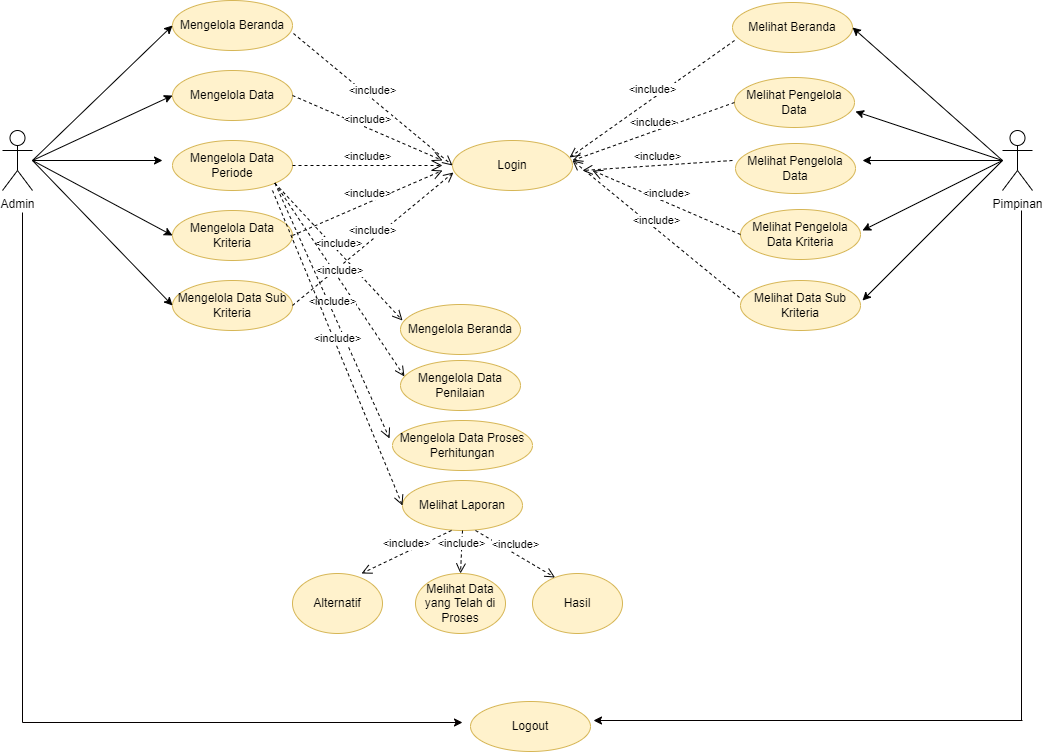

The diagram above was exported from draw.io. Its source (the exported page's mxGraphModel, read from the mxfile embedded in the PNG):
<mxGraphModel dx="1422" dy="729" grid="1" gridSize="10" guides="1" tooltips="1" connect="1" arrows="1" fold="1" page="1" pageScale="1" pageWidth="1169" pageHeight="827" math="0" shadow="0">
  <root>
    <mxCell id="0" />
    <mxCell id="1" parent="0" />
    <mxCell id="4Mg40-1IuiHrxeDAVAPZ-1" value="Admin" style="shape=umlActor;verticalLabelPosition=bottom;verticalAlign=top;html=1;outlineConnect=0;" parent="1" vertex="1">
      <mxGeometry x="10" y="168" width="30" height="60" as="geometry" />
    </mxCell>
    <mxCell id="4Mg40-1IuiHrxeDAVAPZ-2" value="Mengelola Beranda" style="ellipse;whiteSpace=wrap;html=1;fillColor=#fff2cc;strokeColor=#d6b656;" parent="1" vertex="1">
      <mxGeometry x="180" y="38" width="120" height="50" as="geometry" />
    </mxCell>
    <mxCell id="4Mg40-1IuiHrxeDAVAPZ-3" value="Mengelola Data" style="ellipse;whiteSpace=wrap;html=1;fillColor=#fff2cc;strokeColor=#d6b656;" parent="1" vertex="1">
      <mxGeometry x="180" y="108" width="120" height="50" as="geometry" />
    </mxCell>
    <mxCell id="4Mg40-1IuiHrxeDAVAPZ-4" value="Mengelola Data Periode" style="ellipse;whiteSpace=wrap;html=1;fillColor=#fff2cc;strokeColor=#d6b656;" parent="1" vertex="1">
      <mxGeometry x="180" y="178" width="120" height="50" as="geometry" />
    </mxCell>
    <mxCell id="4Mg40-1IuiHrxeDAVAPZ-5" value="Mengelola Data Kriteria" style="ellipse;whiteSpace=wrap;html=1;fillColor=#fff2cc;strokeColor=#d6b656;" parent="1" vertex="1">
      <mxGeometry x="180" y="248" width="120" height="50" as="geometry" />
    </mxCell>
    <mxCell id="4Mg40-1IuiHrxeDAVAPZ-6" value="Mengelola Data Sub Kriteria" style="ellipse;whiteSpace=wrap;html=1;fillColor=#fff2cc;strokeColor=#d6b656;" parent="1" vertex="1">
      <mxGeometry x="180" y="318" width="120" height="50" as="geometry" />
    </mxCell>
    <mxCell id="4Mg40-1IuiHrxeDAVAPZ-7" value="Login" style="ellipse;whiteSpace=wrap;html=1;fillColor=#fff2cc;strokeColor=#d6b656;" parent="1" vertex="1">
      <mxGeometry x="460" y="178" width="120" height="50" as="geometry" />
    </mxCell>
    <mxCell id="4Mg40-1IuiHrxeDAVAPZ-8" value="Melihat Beranda" style="ellipse;whiteSpace=wrap;html=1;fillColor=#fff2cc;strokeColor=#d6b656;" parent="1" vertex="1">
      <mxGeometry x="740" y="40" width="120" height="50" as="geometry" />
    </mxCell>
    <mxCell id="4Mg40-1IuiHrxeDAVAPZ-9" value="Melihat Pengelola Data" style="ellipse;whiteSpace=wrap;html=1;fillColor=#fff2cc;strokeColor=#d6b656;" parent="1" vertex="1">
      <mxGeometry x="742" y="115" width="120" height="50" as="geometry" />
    </mxCell>
    <mxCell id="4Mg40-1IuiHrxeDAVAPZ-10" value="Melihat Pengelola Data" style="ellipse;whiteSpace=wrap;html=1;fillColor=#fff2cc;strokeColor=#d6b656;" parent="1" vertex="1">
      <mxGeometry x="743" y="181" width="120" height="50" as="geometry" />
    </mxCell>
    <mxCell id="4Mg40-1IuiHrxeDAVAPZ-11" value="Melihat Pengelola Data Kriteria" style="ellipse;whiteSpace=wrap;html=1;fillColor=#fff2cc;strokeColor=#d6b656;" parent="1" vertex="1">
      <mxGeometry x="748" y="247" width="120" height="50" as="geometry" />
    </mxCell>
    <mxCell id="4Mg40-1IuiHrxeDAVAPZ-12" value="Melihat Data Sub Kriteria" style="ellipse;whiteSpace=wrap;html=1;fillColor=#fff2cc;strokeColor=#d6b656;" parent="1" vertex="1">
      <mxGeometry x="748" y="318" width="120" height="50" as="geometry" />
    </mxCell>
    <mxCell id="4Mg40-1IuiHrxeDAVAPZ-13" value="Pimpinan" style="shape=umlActor;verticalLabelPosition=bottom;verticalAlign=top;html=1;outlineConnect=0;" parent="1" vertex="1">
      <mxGeometry x="1010" y="168" width="30" height="60" as="geometry" />
    </mxCell>
    <mxCell id="4Mg40-1IuiHrxeDAVAPZ-16" value="" style="endArrow=classic;html=1;rounded=0;entryX=0;entryY=0.5;entryDx=0;entryDy=0;" parent="1" target="4Mg40-1IuiHrxeDAVAPZ-2" edge="1">
      <mxGeometry width="50" height="50" relative="1" as="geometry">
        <mxPoint x="40" y="198" as="sourcePoint" />
        <mxPoint x="440" y="208" as="targetPoint" />
      </mxGeometry>
    </mxCell>
    <mxCell id="4Mg40-1IuiHrxeDAVAPZ-17" value="" style="endArrow=classic;html=1;rounded=0;" parent="1" edge="1">
      <mxGeometry width="50" height="50" relative="1" as="geometry">
        <mxPoint x="40" y="198" as="sourcePoint" />
        <mxPoint x="170" y="198" as="targetPoint" />
      </mxGeometry>
    </mxCell>
    <mxCell id="4Mg40-1IuiHrxeDAVAPZ-18" value="" style="endArrow=classic;html=1;rounded=0;entryX=0;entryY=0.5;entryDx=0;entryDy=0;" parent="1" target="4Mg40-1IuiHrxeDAVAPZ-3" edge="1">
      <mxGeometry width="50" height="50" relative="1" as="geometry">
        <mxPoint x="40" y="198" as="sourcePoint" />
        <mxPoint x="180" y="208" as="targetPoint" />
      </mxGeometry>
    </mxCell>
    <mxCell id="4Mg40-1IuiHrxeDAVAPZ-19" value="" style="endArrow=classic;html=1;rounded=0;entryX=0;entryY=0.5;entryDx=0;entryDy=0;" parent="1" target="4Mg40-1IuiHrxeDAVAPZ-6" edge="1">
      <mxGeometry width="50" height="50" relative="1" as="geometry">
        <mxPoint x="40" y="198" as="sourcePoint" />
        <mxPoint x="440" y="208" as="targetPoint" />
      </mxGeometry>
    </mxCell>
    <mxCell id="4Mg40-1IuiHrxeDAVAPZ-20" value="" style="endArrow=classic;html=1;rounded=0;entryX=0;entryY=0.5;entryDx=0;entryDy=0;" parent="1" target="4Mg40-1IuiHrxeDAVAPZ-5" edge="1">
      <mxGeometry width="50" height="50" relative="1" as="geometry">
        <mxPoint x="40" y="198" as="sourcePoint" />
        <mxPoint x="440" y="208" as="targetPoint" />
      </mxGeometry>
    </mxCell>
    <mxCell id="4Mg40-1IuiHrxeDAVAPZ-23" value="&amp;lt;include&amp;gt;" style="html=1;verticalAlign=bottom;endArrow=open;dashed=1;endSize=8;rounded=0;exitX=1.025;exitY=0.68;exitDx=0;exitDy=0;exitPerimeter=0;entryX=0;entryY=0.5;entryDx=0;entryDy=0;" parent="1" target="4Mg40-1IuiHrxeDAVAPZ-7" edge="1">
      <mxGeometry relative="1" as="geometry">
        <mxPoint x="301" y="71" as="sourcePoint" />
        <mxPoint x="458" y="202" as="targetPoint" />
      </mxGeometry>
    </mxCell>
    <mxCell id="4Mg40-1IuiHrxeDAVAPZ-25" value="&amp;lt;include&amp;gt;" style="html=1;verticalAlign=bottom;endArrow=open;dashed=1;endSize=8;rounded=0;exitX=1;exitY=0.5;exitDx=0;exitDy=0;entryX=0.008;entryY=0.64;entryDx=0;entryDy=0;entryPerimeter=0;" parent="1" source="4Mg40-1IuiHrxeDAVAPZ-6" target="4Mg40-1IuiHrxeDAVAPZ-7" edge="1">
      <mxGeometry relative="1" as="geometry">
        <mxPoint x="321" y="91" as="sourcePoint" />
        <mxPoint x="480" y="223" as="targetPoint" />
      </mxGeometry>
    </mxCell>
    <mxCell id="4Mg40-1IuiHrxeDAVAPZ-28" value="&amp;lt;include&amp;gt;" style="html=1;verticalAlign=bottom;endArrow=open;dashed=1;endSize=8;rounded=0;exitX=1;exitY=0.5;exitDx=0;exitDy=0;" parent="1" source="4Mg40-1IuiHrxeDAVAPZ-5" edge="1">
      <mxGeometry relative="1" as="geometry">
        <mxPoint x="331" y="101" as="sourcePoint" />
        <mxPoint x="450" y="208" as="targetPoint" />
      </mxGeometry>
    </mxCell>
    <mxCell id="4Mg40-1IuiHrxeDAVAPZ-29" value="&amp;lt;include&amp;gt;" style="html=1;verticalAlign=bottom;endArrow=open;dashed=1;endSize=8;rounded=0;exitX=1;exitY=0.5;exitDx=0;exitDy=0;" parent="1" source="4Mg40-1IuiHrxeDAVAPZ-3" edge="1">
      <mxGeometry relative="1" as="geometry">
        <mxPoint x="341" y="111" as="sourcePoint" />
        <mxPoint x="450" y="198" as="targetPoint" />
      </mxGeometry>
    </mxCell>
    <mxCell id="4Mg40-1IuiHrxeDAVAPZ-30" value="&amp;lt;include&amp;gt;" style="html=1;verticalAlign=bottom;endArrow=open;dashed=1;endSize=8;rounded=0;exitX=1;exitY=0.5;exitDx=0;exitDy=0;" parent="1" source="4Mg40-1IuiHrxeDAVAPZ-4" edge="1">
      <mxGeometry relative="1" as="geometry">
        <mxPoint x="351" y="121" as="sourcePoint" />
        <mxPoint x="450" y="203" as="targetPoint" />
      </mxGeometry>
    </mxCell>
    <mxCell id="4Mg40-1IuiHrxeDAVAPZ-31" value="&amp;lt;include&amp;gt;" style="html=1;verticalAlign=bottom;endArrow=open;dashed=1;endSize=8;rounded=0;exitX=0.017;exitY=0.76;exitDx=0;exitDy=0;exitPerimeter=0;entryX=0.975;entryY=0.34;entryDx=0;entryDy=0;entryPerimeter=0;" parent="1" source="4Mg40-1IuiHrxeDAVAPZ-8" target="4Mg40-1IuiHrxeDAVAPZ-7" edge="1">
      <mxGeometry relative="1" as="geometry">
        <mxPoint x="311" y="81" as="sourcePoint" />
        <mxPoint x="470" y="213" as="targetPoint" />
      </mxGeometry>
    </mxCell>
    <mxCell id="4Mg40-1IuiHrxeDAVAPZ-34" value="&amp;lt;include&amp;gt;" style="html=1;verticalAlign=bottom;endArrow=open;dashed=1;endSize=8;rounded=0;entryX=1;entryY=0.4;entryDx=0;entryDy=0;entryPerimeter=0;exitX=-0.008;exitY=0.34;exitDx=0;exitDy=0;exitPerimeter=0;" parent="1" source="4Mg40-1IuiHrxeDAVAPZ-12" target="4Mg40-1IuiHrxeDAVAPZ-7" edge="1">
      <mxGeometry relative="1" as="geometry">
        <mxPoint x="740" y="318" as="sourcePoint" />
        <mxPoint x="587" y="205" as="targetPoint" />
      </mxGeometry>
    </mxCell>
    <mxCell id="4Mg40-1IuiHrxeDAVAPZ-35" value="&amp;lt;include&amp;gt;" style="html=1;verticalAlign=bottom;endArrow=open;dashed=1;endSize=8;rounded=0;exitX=0;exitY=0.5;exitDx=0;exitDy=0;" parent="1" source="4Mg40-1IuiHrxeDAVAPZ-9" edge="1">
      <mxGeometry relative="1" as="geometry">
        <mxPoint x="752.04" y="96" as="sourcePoint" />
        <mxPoint x="580" y="198" as="targetPoint" />
      </mxGeometry>
    </mxCell>
    <mxCell id="4Mg40-1IuiHrxeDAVAPZ-36" value="&amp;lt;include&amp;gt;" style="html=1;verticalAlign=bottom;endArrow=open;dashed=1;endSize=8;rounded=0;" parent="1" edge="1">
      <mxGeometry relative="1" as="geometry">
        <mxPoint x="740" y="198" as="sourcePoint" />
        <mxPoint x="590" y="208" as="targetPoint" />
      </mxGeometry>
    </mxCell>
    <mxCell id="4Mg40-1IuiHrxeDAVAPZ-37" value="&amp;lt;include&amp;gt;" style="html=1;verticalAlign=bottom;endArrow=open;dashed=1;endSize=8;rounded=0;exitX=0;exitY=0.5;exitDx=0;exitDy=0;" parent="1" source="4Mg40-1IuiHrxeDAVAPZ-11" edge="1">
      <mxGeometry relative="1" as="geometry">
        <mxPoint x="762" y="163" as="sourcePoint" />
        <mxPoint x="600" y="208" as="targetPoint" />
      </mxGeometry>
    </mxCell>
    <mxCell id="4Mg40-1IuiHrxeDAVAPZ-38" value="" style="endArrow=classic;html=1;rounded=0;" parent="1" source="4Mg40-1IuiHrxeDAVAPZ-13" edge="1">
      <mxGeometry width="50" height="50" relative="1" as="geometry">
        <mxPoint x="390" y="238" as="sourcePoint" />
        <mxPoint x="870" y="198" as="targetPoint" />
      </mxGeometry>
    </mxCell>
    <mxCell id="4Mg40-1IuiHrxeDAVAPZ-39" value="" style="endArrow=classic;html=1;rounded=0;entryX=1;entryY=0.5;entryDx=0;entryDy=0;" parent="1" target="4Mg40-1IuiHrxeDAVAPZ-8" edge="1">
      <mxGeometry width="50" height="50" relative="1" as="geometry">
        <mxPoint x="1010" y="198" as="sourcePoint" />
        <mxPoint x="770" y="188" as="targetPoint" />
      </mxGeometry>
    </mxCell>
    <mxCell id="4Mg40-1IuiHrxeDAVAPZ-40" value="" style="endArrow=classic;html=1;rounded=0;" parent="1" edge="1">
      <mxGeometry width="50" height="50" relative="1" as="geometry">
        <mxPoint x="1010" y="198" as="sourcePoint" />
        <mxPoint x="870" y="338" as="targetPoint" />
      </mxGeometry>
    </mxCell>
    <mxCell id="4Mg40-1IuiHrxeDAVAPZ-42" value="" style="endArrow=classic;html=1;rounded=0;entryX=1.008;entryY=0.68;entryDx=0;entryDy=0;entryPerimeter=0;" parent="1" target="4Mg40-1IuiHrxeDAVAPZ-9" edge="1">
      <mxGeometry width="50" height="50" relative="1" as="geometry">
        <mxPoint x="1010" y="198" as="sourcePoint" />
        <mxPoint x="870" y="83" as="targetPoint" />
      </mxGeometry>
    </mxCell>
    <mxCell id="4Mg40-1IuiHrxeDAVAPZ-43" value="" style="endArrow=classic;html=1;rounded=0;" parent="1" edge="1">
      <mxGeometry width="50" height="50" relative="1" as="geometry">
        <mxPoint x="1010" y="198" as="sourcePoint" />
        <mxPoint x="870" y="268" as="targetPoint" />
      </mxGeometry>
    </mxCell>
    <mxCell id="4Mg40-1IuiHrxeDAVAPZ-44" value="&amp;lt;include&amp;gt;" style="html=1;verticalAlign=bottom;endArrow=open;dashed=1;endSize=8;rounded=0;exitX=1;exitY=1;exitDx=0;exitDy=0;" parent="1" source="4Mg40-1IuiHrxeDAVAPZ-4" edge="1">
      <mxGeometry relative="1" as="geometry">
        <mxPoint x="299.03999999999996" y="211" as="sourcePoint" />
        <mxPoint x="410" y="358" as="targetPoint" />
      </mxGeometry>
    </mxCell>
    <mxCell id="4Mg40-1IuiHrxeDAVAPZ-45" value="Mengelola Beranda" style="ellipse;whiteSpace=wrap;html=1;fillColor=#fff2cc;strokeColor=#d6b656;" parent="1" vertex="1">
      <mxGeometry x="408" y="342" width="120" height="50" as="geometry" />
    </mxCell>
    <mxCell id="4Mg40-1IuiHrxeDAVAPZ-46" value="&amp;lt;include&amp;gt;" style="html=1;verticalAlign=bottom;endArrow=open;dashed=1;endSize=8;rounded=0;exitX=1;exitY=1;exitDx=0;exitDy=0;entryX=0.033;entryY=0.32;entryDx=0;entryDy=0;entryPerimeter=0;" parent="1" source="4Mg40-1IuiHrxeDAVAPZ-4" target="4Mg40-1IuiHrxeDAVAPZ-47" edge="1">
      <mxGeometry relative="1" as="geometry">
        <mxPoint x="292.42640687119297" y="230.67766952966372" as="sourcePoint" />
        <mxPoint x="410" y="488" as="targetPoint" />
      </mxGeometry>
    </mxCell>
    <mxCell id="4Mg40-1IuiHrxeDAVAPZ-47" value="Mengelola Data Penilaian" style="ellipse;whiteSpace=wrap;html=1;fillColor=#fff2cc;strokeColor=#d6b656;" parent="1" vertex="1">
      <mxGeometry x="408" y="398" width="120" height="50" as="geometry" />
    </mxCell>
    <mxCell id="4Mg40-1IuiHrxeDAVAPZ-48" value="Mengelola Data Proses Perhitungan" style="ellipse;whiteSpace=wrap;html=1;fillColor=#fff2cc;strokeColor=#d6b656;" parent="1" vertex="1">
      <mxGeometry x="400" y="458" width="140" height="50" as="geometry" />
    </mxCell>
    <mxCell id="4Mg40-1IuiHrxeDAVAPZ-49" value="Melihat Laporan" style="ellipse;whiteSpace=wrap;html=1;fillColor=#fff2cc;strokeColor=#d6b656;" parent="1" vertex="1">
      <mxGeometry x="410" y="518" width="120" height="50" as="geometry" />
    </mxCell>
    <mxCell id="4Mg40-1IuiHrxeDAVAPZ-50" value="&amp;lt;include&amp;gt;" style="html=1;verticalAlign=bottom;endArrow=open;dashed=1;endSize=8;rounded=0;exitX=1;exitY=1;exitDx=0;exitDy=0;entryX=-0.021;entryY=0.36;entryDx=0;entryDy=0;entryPerimeter=0;" parent="1" source="4Mg40-1IuiHrxeDAVAPZ-4" target="4Mg40-1IuiHrxeDAVAPZ-48" edge="1">
      <mxGeometry relative="1" as="geometry">
        <mxPoint x="292.42640687119297" y="230.67766952966372" as="sourcePoint" />
        <mxPoint x="421.96000000000004" y="424" as="targetPoint" />
      </mxGeometry>
    </mxCell>
    <mxCell id="4Mg40-1IuiHrxeDAVAPZ-51" value="&amp;lt;include&amp;gt;" style="html=1;verticalAlign=bottom;endArrow=open;dashed=1;endSize=8;rounded=0;entryX=0;entryY=0.5;entryDx=0;entryDy=0;" parent="1" target="4Mg40-1IuiHrxeDAVAPZ-49" edge="1">
      <mxGeometry relative="1" as="geometry">
        <mxPoint x="280" y="228" as="sourcePoint" />
        <mxPoint x="431.96000000000004" y="434" as="targetPoint" />
      </mxGeometry>
    </mxCell>
    <mxCell id="4Mg40-1IuiHrxeDAVAPZ-52" value="Alternatif" style="ellipse;whiteSpace=wrap;html=1;fillColor=#fff2cc;strokeColor=#d6b656;" parent="1" vertex="1">
      <mxGeometry x="300" y="611" width="90" height="60" as="geometry" />
    </mxCell>
    <mxCell id="4Mg40-1IuiHrxeDAVAPZ-53" value="Melihat Data yang Telah di Proses" style="ellipse;whiteSpace=wrap;html=1;fillColor=#fff2cc;strokeColor=#d6b656;" parent="1" vertex="1">
      <mxGeometry x="423" y="611" width="90" height="60" as="geometry" />
    </mxCell>
    <mxCell id="4Mg40-1IuiHrxeDAVAPZ-54" value="Hasil" style="ellipse;whiteSpace=wrap;html=1;fillColor=#fff2cc;strokeColor=#d6b656;" parent="1" vertex="1">
      <mxGeometry x="540" y="611" width="90" height="60" as="geometry" />
    </mxCell>
    <mxCell id="4Mg40-1IuiHrxeDAVAPZ-55" value="&amp;lt;include&amp;gt;" style="html=1;verticalAlign=bottom;endArrow=open;dashed=1;endSize=8;rounded=0;entryX=0.25;entryY=0.067;entryDx=0;entryDy=0;entryPerimeter=0;" parent="1" target="4Mg40-1IuiHrxeDAVAPZ-54" edge="1">
      <mxGeometry relative="1" as="geometry">
        <mxPoint x="483" y="568" as="sourcePoint" />
        <mxPoint x="610" y="218" as="targetPoint" />
      </mxGeometry>
    </mxCell>
    <mxCell id="4Mg40-1IuiHrxeDAVAPZ-56" value="&amp;lt;include&amp;gt;" style="html=1;verticalAlign=bottom;endArrow=open;dashed=1;endSize=8;rounded=0;exitX=0.5;exitY=1;exitDx=0;exitDy=0;entryX=0.767;entryY=0;entryDx=0;entryDy=0;entryPerimeter=0;" parent="1" target="4Mg40-1IuiHrxeDAVAPZ-52" edge="1">
      <mxGeometry relative="1" as="geometry">
        <mxPoint x="459" y="568" as="sourcePoint" />
        <mxPoint x="369" y="588" as="targetPoint" />
      </mxGeometry>
    </mxCell>
    <mxCell id="4Mg40-1IuiHrxeDAVAPZ-57" value="&amp;lt;include&amp;gt;" style="html=1;verticalAlign=bottom;endArrow=open;dashed=1;endSize=8;rounded=0;entryX=0.5;entryY=0;entryDx=0;entryDy=0;exitX=0.5;exitY=1;exitDx=0;exitDy=0;" parent="1" source="4Mg40-1IuiHrxeDAVAPZ-49" target="4Mg40-1IuiHrxeDAVAPZ-53" edge="1">
      <mxGeometry relative="1" as="geometry">
        <mxPoint x="468" y="578" as="sourcePoint" />
        <mxPoint x="379" y="598" as="targetPoint" />
      </mxGeometry>
    </mxCell>
    <mxCell id="NgQVFFkj3Qa1e2RAufDC-1" value="Logout" style="ellipse;whiteSpace=wrap;html=1;fillColor=#fff2cc;strokeColor=#d6b656;" vertex="1" parent="1">
      <mxGeometry x="478" y="739" width="120" height="50" as="geometry" />
    </mxCell>
    <mxCell id="NgQVFFkj3Qa1e2RAufDC-3" value="" style="endArrow=none;html=1;rounded=0;strokeColor=#050000;" edge="1" parent="1">
      <mxGeometry width="50" height="50" relative="1" as="geometry">
        <mxPoint x="30" y="760" as="sourcePoint" />
        <mxPoint x="30" y="250" as="targetPoint" />
      </mxGeometry>
    </mxCell>
    <mxCell id="NgQVFFkj3Qa1e2RAufDC-4" value="" style="endArrow=classic;html=1;rounded=0;strokeColor=#050000;" edge="1" parent="1">
      <mxGeometry width="50" height="50" relative="1" as="geometry">
        <mxPoint x="30" y="760" as="sourcePoint" />
        <mxPoint x="470" y="760" as="targetPoint" />
      </mxGeometry>
    </mxCell>
    <mxCell id="NgQVFFkj3Qa1e2RAufDC-11" value="" style="endArrow=none;html=1;rounded=0;strokeColor=#050000;" edge="1" parent="1">
      <mxGeometry width="50" height="50" relative="1" as="geometry">
        <mxPoint x="1029" y="758" as="sourcePoint" />
        <mxPoint x="1029" y="248" as="targetPoint" />
      </mxGeometry>
    </mxCell>
    <mxCell id="NgQVFFkj3Qa1e2RAufDC-12" value="" style="endArrow=classic;html=1;rounded=0;strokeColor=#050000;" edge="1" parent="1">
      <mxGeometry width="50" height="50" relative="1" as="geometry">
        <mxPoint x="1030" y="758" as="sourcePoint" />
        <mxPoint x="601" y="758" as="targetPoint" />
      </mxGeometry>
    </mxCell>
  </root>
</mxGraphModel>